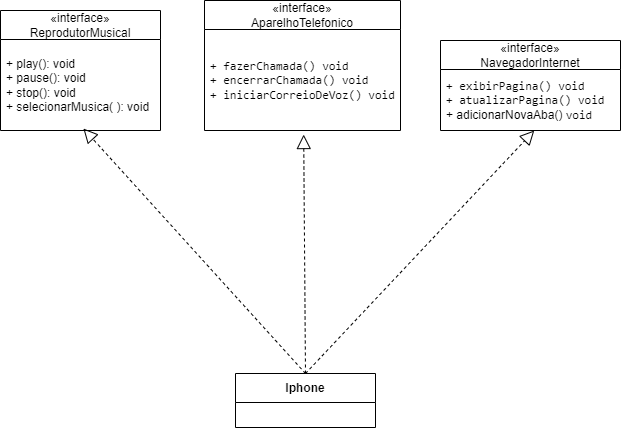

The diagram above was exported from draw.io. Its source (the exported page's mxGraphModel, read from the mxfile embedded in the PNG):
<mxGraphModel dx="1434" dy="780" grid="1" gridSize="10" guides="1" tooltips="1" connect="1" arrows="1" fold="1" page="1" pageScale="1" pageWidth="850" pageHeight="1100" math="0" shadow="0">
  <root>
    <mxCell id="0" />
    <mxCell id="1" parent="0" />
    <mxCell id="nL5Un4mDPZet_wmxqgVQ-12" value="&lt;span style=&quot;font-weight: 400;&quot;&gt;«interface»&lt;/span&gt;&lt;br style=&quot;font-weight: 400;&quot;&gt;&lt;span style=&quot;font-weight: 400;&quot;&gt;ReprodutorMusical&lt;/span&gt;" style="swimlane;fontStyle=1;align=center;verticalAlign=middle;childLayout=stackLayout;horizontal=1;startSize=29;horizontalStack=0;resizeParent=1;resizeParentMax=0;resizeLast=0;collapsible=0;marginBottom=0;html=1;whiteSpace=wrap;" vertex="1" parent="1">
      <mxGeometry x="120" y="160" width="160" height="120" as="geometry" />
    </mxCell>
    <mxCell id="nL5Un4mDPZet_wmxqgVQ-14" value="+ &lt;span class=&quot;hljs-built_in&quot;&gt;play&lt;/span&gt;(): &lt;span class=&quot;hljs-type&quot;&gt;void&lt;/span&gt;&lt;br&gt;+ &lt;span class=&quot;hljs-built_in&quot;&gt;pause&lt;/span&gt;(): &lt;span class=&quot;hljs-type&quot;&gt;void&lt;/span&gt;&lt;br&gt;+ &lt;span class=&quot;hljs-built_in&quot;&gt;stop&lt;/span&gt;(): &lt;span class=&quot;hljs-type&quot;&gt;void&lt;/span&gt;&lt;br&gt;+ &lt;span class=&quot;hljs-built_in&quot;&gt;selecionarMusica&lt;/span&gt;( ): &lt;span class=&quot;hljs-type&quot;&gt;void&lt;/span&gt;" style="text;html=1;strokeColor=none;fillColor=none;align=left;verticalAlign=middle;spacingLeft=4;spacingRight=4;overflow=hidden;rotatable=0;points=[[0,0.5],[1,0.5]];portConstraint=eastwest;whiteSpace=wrap;" vertex="1" parent="nL5Un4mDPZet_wmxqgVQ-12">
      <mxGeometry y="29" width="160" height="91" as="geometry" />
    </mxCell>
    <mxCell id="nL5Un4mDPZet_wmxqgVQ-15" value="&lt;span style=&quot;font-weight: 400;&quot;&gt;«interface»&lt;/span&gt;&lt;br style=&quot;font-weight: 400;&quot;&gt;&lt;span style=&quot;font-weight: 400;&quot;&gt;AparelhoTelefonico&lt;/span&gt;" style="swimlane;fontStyle=1;align=center;verticalAlign=middle;childLayout=stackLayout;horizontal=1;startSize=29;horizontalStack=0;resizeParent=1;resizeParentMax=0;resizeLast=0;collapsible=0;marginBottom=0;html=1;whiteSpace=wrap;" vertex="1" parent="1">
      <mxGeometry x="324" y="150" width="196" height="130" as="geometry" />
    </mxCell>
    <mxCell id="nL5Un4mDPZet_wmxqgVQ-17" value="&lt;code&gt;+ fazerChamada() void&lt;/code&gt;&lt;div&gt;&lt;code&gt;+ encerrarChamada()&amp;nbsp;&lt;/code&gt;&lt;span style=&quot;font-family: monospace; background-color: initial;&quot;&gt;void&lt;/span&gt;&lt;/div&gt;&lt;div&gt;&lt;code&gt;+ iniciarCorreioDeVoz()&amp;nbsp;&lt;/code&gt;&lt;span style=&quot;font-family: monospace; background-color: initial;&quot;&gt;void&lt;/span&gt;&lt;/div&gt;" style="text;html=1;strokeColor=none;fillColor=none;align=left;verticalAlign=middle;spacingLeft=4;spacingRight=4;overflow=hidden;rotatable=0;points=[[0,0.5],[1,0.5]];portConstraint=eastwest;whiteSpace=wrap;" vertex="1" parent="nL5Un4mDPZet_wmxqgVQ-15">
      <mxGeometry y="29" width="196" height="101" as="geometry" />
    </mxCell>
    <mxCell id="nL5Un4mDPZet_wmxqgVQ-18" value="&lt;span style=&quot;font-weight: 400;&quot;&gt;«interface»&lt;/span&gt;&lt;br style=&quot;font-weight: 400;&quot;&gt;&lt;span style=&quot;font-weight: 400;&quot;&gt;NavegadorInternet&lt;/span&gt;" style="swimlane;fontStyle=1;align=center;verticalAlign=middle;childLayout=stackLayout;horizontal=1;startSize=29;horizontalStack=0;resizeParent=1;resizeParentMax=0;resizeLast=0;collapsible=0;marginBottom=0;html=1;whiteSpace=wrap;" vertex="1" parent="1">
      <mxGeometry x="560" y="190" width="180" height="90" as="geometry" />
    </mxCell>
    <mxCell id="nL5Un4mDPZet_wmxqgVQ-20" value="&lt;code&gt;+ exibirPagina()&amp;nbsp;&lt;/code&gt;&lt;span style=&quot;font-family: monospace;&quot;&gt;void&lt;/span&gt;&lt;div&gt;&lt;code&gt;+ atualizarPagina()&amp;nbsp;&lt;/code&gt;&lt;span style=&quot;font-family: monospace; background-color: initial;&quot;&gt;void&lt;/span&gt;&lt;/div&gt;&lt;div&gt;&lt;span style=&quot;background-color: initial;&quot;&gt;+ adicionarNovaAba()&amp;nbsp;&lt;/span&gt;&lt;span style=&quot;font-family: monospace; background-color: initial;&quot;&gt;void&lt;/span&gt;&lt;/div&gt;" style="text;html=1;strokeColor=none;fillColor=none;align=left;verticalAlign=middle;spacingLeft=4;spacingRight=4;overflow=hidden;rotatable=0;points=[[0,0.5],[1,0.5]];portConstraint=eastwest;whiteSpace=wrap;" vertex="1" parent="nL5Un4mDPZet_wmxqgVQ-18">
      <mxGeometry y="29" width="180" height="61" as="geometry" />
    </mxCell>
    <mxCell id="nL5Un4mDPZet_wmxqgVQ-22" value="Iphone" style="swimlane;fontStyle=1;align=center;verticalAlign=middle;childLayout=stackLayout;horizontal=1;startSize=29;horizontalStack=0;resizeParent=1;resizeParentMax=0;resizeLast=0;collapsible=0;marginBottom=0;html=1;whiteSpace=wrap;" vertex="1" parent="1">
      <mxGeometry x="355" y="523" width="140" height="54" as="geometry" />
    </mxCell>
    <mxCell id="nL5Un4mDPZet_wmxqgVQ-25" value="" style="endArrow=block;dashed=1;endFill=0;endSize=12;html=1;rounded=0;exitX=0.5;exitY=0;exitDx=0;exitDy=0;entryX=0.518;entryY=0.978;entryDx=0;entryDy=0;entryPerimeter=0;" edge="1" parent="1" source="nL5Un4mDPZet_wmxqgVQ-22" target="nL5Un4mDPZet_wmxqgVQ-14">
      <mxGeometry width="160" relative="1" as="geometry">
        <mxPoint x="340" y="400" as="sourcePoint" />
        <mxPoint x="500" y="400" as="targetPoint" />
      </mxGeometry>
    </mxCell>
    <mxCell id="nL5Un4mDPZet_wmxqgVQ-26" value="" style="endArrow=block;dashed=1;endFill=0;endSize=12;html=1;rounded=0;entryX=0.521;entryY=1;entryDx=0;entryDy=0;entryPerimeter=0;exitX=0.5;exitY=0;exitDx=0;exitDy=0;" edge="1" parent="1" source="nL5Un4mDPZet_wmxqgVQ-22" target="nL5Un4mDPZet_wmxqgVQ-20">
      <mxGeometry width="160" relative="1" as="geometry">
        <mxPoint x="150" y="530" as="sourcePoint" />
        <mxPoint x="310" y="530" as="targetPoint" />
      </mxGeometry>
    </mxCell>
    <mxCell id="nL5Un4mDPZet_wmxqgVQ-27" value="" style="endArrow=block;dashed=1;endFill=0;endSize=12;html=1;rounded=0;exitX=0.5;exitY=0;exitDx=0;exitDy=0;entryX=0.506;entryY=1.04;entryDx=0;entryDy=0;entryPerimeter=0;" edge="1" parent="1" source="nL5Un4mDPZet_wmxqgVQ-22" target="nL5Un4mDPZet_wmxqgVQ-17">
      <mxGeometry width="160" relative="1" as="geometry">
        <mxPoint x="580" y="420" as="sourcePoint" />
        <mxPoint x="740" y="420" as="targetPoint" />
      </mxGeometry>
    </mxCell>
  </root>
</mxGraphModel>